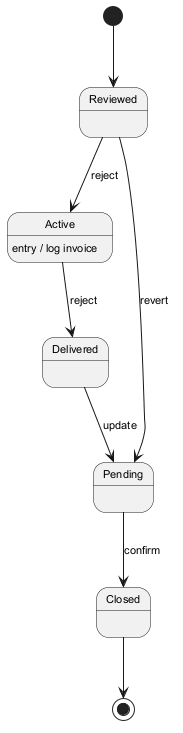

The diagram above was rendered by PlantUML. Its source (embedded in the PNG):
@startuml
skinparam backgroundColor #FFFFFF
skinparam classBackgroundColor #E8F4FA
skinparam classBorderColor #2C7DA0
skinparam defaultFontSize 11
[*] --> Reviewed
Reviewed --> Active : reject
Active --> Delivered : reject
Active : entry / log invoice
Delivered --> Pending : update
Pending --> Closed : confirm
Reviewed --> Pending : revert
Closed --> [*]
@enduml